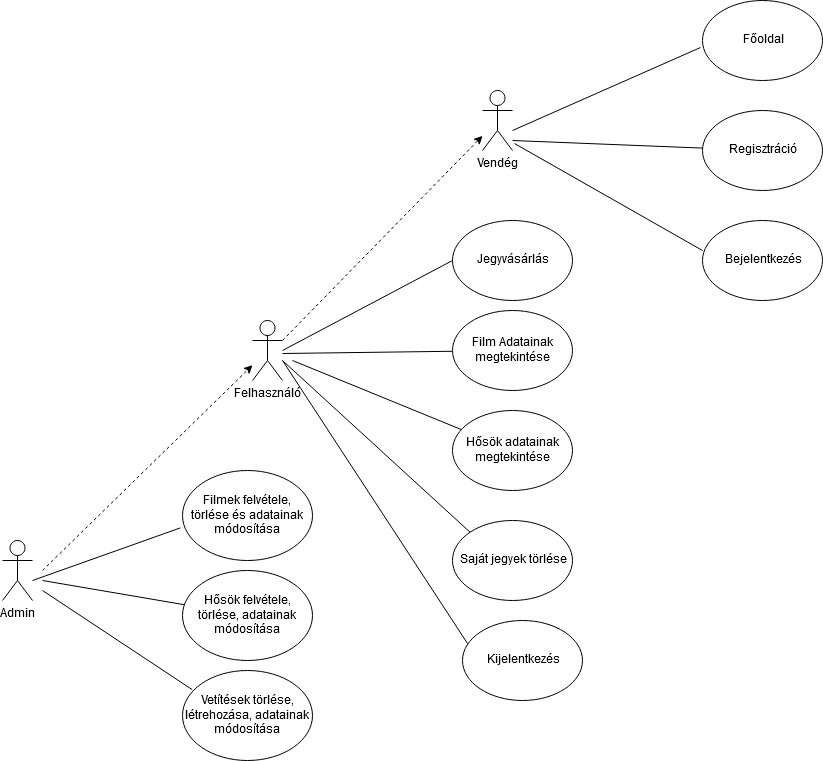

The diagram above was exported from draw.io. Its source (the exported page's mxGraphModel, read from the mxfile embedded in the PNG):
<mxGraphModel dx="2033" dy="739" grid="1" gridSize="10" guides="1" tooltips="1" connect="1" arrows="1" fold="1" page="1" pageScale="1" pageWidth="850" pageHeight="1100" math="0" shadow="0">
  <root>
    <mxCell id="0" />
    <mxCell id="1" parent="0" />
    <mxCell id="nKNpgyKuhfeif_YODPih-16" value="" style="endArrow=classic;dashed=1;html=1;endFill=1;strokeWidth=1;" edge="1" parent="1" target="nKNpgyKuhfeif_YODPih-1">
      <mxGeometry width="50" height="50" relative="1" as="geometry">
        <mxPoint x="200" y="390" as="sourcePoint" />
        <mxPoint x="250" y="340" as="targetPoint" />
      </mxGeometry>
    </mxCell>
    <mxCell id="nKNpgyKuhfeif_YODPih-1" value="&lt;div&gt;Vendég&lt;/div&gt;" style="shape=umlActor;verticalLabelPosition=bottom;labelBackgroundColor=#ffffff;verticalAlign=top;html=1;outlineConnect=0;" vertex="1" parent="1">
      <mxGeometry x="400" y="140" width="30" height="60" as="geometry" />
    </mxCell>
    <mxCell id="nKNpgyKuhfeif_YODPih-4" value="Főoldal" style="ellipse;whiteSpace=wrap;html=1;" vertex="1" parent="1">
      <mxGeometry x="620" y="50" width="120" height="80" as="geometry" />
    </mxCell>
    <mxCell id="nKNpgyKuhfeif_YODPih-5" value="Regisztráció" style="ellipse;whiteSpace=wrap;html=1;" vertex="1" parent="1">
      <mxGeometry x="620" y="160" width="120" height="80" as="geometry" />
    </mxCell>
    <mxCell id="nKNpgyKuhfeif_YODPih-6" value="Bejelentkezés" style="ellipse;whiteSpace=wrap;html=1;" vertex="1" parent="1">
      <mxGeometry x="620" y="270" width="120" height="80" as="geometry" />
    </mxCell>
    <mxCell id="nKNpgyKuhfeif_YODPih-11" value="" style="endArrow=none;html=1;entryX=-0.017;entryY=0.588;entryDx=0;entryDy=0;entryPerimeter=0;strokeWidth=1;" edge="1" parent="1" target="nKNpgyKuhfeif_YODPih-4">
      <mxGeometry width="50" height="50" relative="1" as="geometry">
        <mxPoint x="430" y="180" as="sourcePoint" />
        <mxPoint x="500" y="120" as="targetPoint" />
      </mxGeometry>
    </mxCell>
    <mxCell id="nKNpgyKuhfeif_YODPih-12" value="" style="endArrow=none;html=1;strokeWidth=1;" edge="1" parent="1">
      <mxGeometry width="50" height="50" relative="1" as="geometry">
        <mxPoint x="432" y="193" as="sourcePoint" />
        <mxPoint x="620" y="300" as="targetPoint" />
      </mxGeometry>
    </mxCell>
    <mxCell id="nKNpgyKuhfeif_YODPih-13" value="" style="endArrow=none;html=1;strokeWidth=1;" edge="1" parent="1" target="nKNpgyKuhfeif_YODPih-5">
      <mxGeometry width="50" height="50" relative="1" as="geometry">
        <mxPoint x="430" y="190" as="sourcePoint" />
        <mxPoint x="637.96" y="117.03999999999996" as="targetPoint" />
      </mxGeometry>
    </mxCell>
    <mxCell id="nKNpgyKuhfeif_YODPih-14" value="Felhasználó" style="shape=umlActor;verticalLabelPosition=bottom;labelBackgroundColor=#ffffff;verticalAlign=top;html=1;outlineConnect=0;" vertex="1" parent="1">
      <mxGeometry x="170" y="370" width="30" height="60" as="geometry" />
    </mxCell>
    <mxCell id="nKNpgyKuhfeif_YODPih-19" value="Jegyvásárlás" style="ellipse;whiteSpace=wrap;html=1;" vertex="1" parent="1">
      <mxGeometry x="370" y="270" width="120" height="80" as="geometry" />
    </mxCell>
    <mxCell id="nKNpgyKuhfeif_YODPih-20" value="Film Adatainak megtekintése" style="ellipse;whiteSpace=wrap;html=1;" vertex="1" parent="1">
      <mxGeometry x="370" y="360" width="120" height="80" as="geometry" />
    </mxCell>
    <mxCell id="nKNpgyKuhfeif_YODPih-21" value="Hősök adatainak megtekintése" style="ellipse;whiteSpace=wrap;html=1;" vertex="1" parent="1">
      <mxGeometry x="370" y="460" width="120" height="80" as="geometry" />
    </mxCell>
    <mxCell id="nKNpgyKuhfeif_YODPih-22" value="Saját jegyek törlése" style="ellipse;whiteSpace=wrap;html=1;strokeWidth=1;" vertex="1" parent="1">
      <mxGeometry x="370" y="570" width="120" height="80" as="geometry" />
    </mxCell>
    <mxCell id="nKNpgyKuhfeif_YODPih-28" value="" style="endArrow=none;html=1;strokeWidth=1;entryX=0;entryY=0.5;entryDx=0;entryDy=0;" edge="1" parent="1" target="nKNpgyKuhfeif_YODPih-19">
      <mxGeometry width="50" height="50" relative="1" as="geometry">
        <mxPoint x="200" y="400" as="sourcePoint" />
        <mxPoint x="260" y="380" as="targetPoint" />
      </mxGeometry>
    </mxCell>
    <mxCell id="nKNpgyKuhfeif_YODPih-29" value="" style="endArrow=none;html=1;strokeWidth=1;" edge="1" parent="1" target="nKNpgyKuhfeif_YODPih-20">
      <mxGeometry width="50" height="50" relative="1" as="geometry">
        <mxPoint x="200" y="403" as="sourcePoint" />
        <mxPoint x="380" y="320" as="targetPoint" />
      </mxGeometry>
    </mxCell>
    <mxCell id="nKNpgyKuhfeif_YODPih-30" value="" style="endArrow=none;html=1;strokeWidth=1;" edge="1" parent="1" target="nKNpgyKuhfeif_YODPih-21">
      <mxGeometry width="50" height="50" relative="1" as="geometry">
        <mxPoint x="210" y="410" as="sourcePoint" />
        <mxPoint x="390" y="330" as="targetPoint" />
      </mxGeometry>
    </mxCell>
    <mxCell id="nKNpgyKuhfeif_YODPih-31" value="" style="endArrow=none;html=1;strokeWidth=1;entryX=0;entryY=0;entryDx=0;entryDy=0;" edge="1" parent="1" target="nKNpgyKuhfeif_YODPih-22">
      <mxGeometry width="50" height="50" relative="1" as="geometry">
        <mxPoint x="200" y="410" as="sourcePoint" />
        <mxPoint x="400" y="340" as="targetPoint" />
      </mxGeometry>
    </mxCell>
    <mxCell id="nKNpgyKuhfeif_YODPih-32" value="Admin" style="shape=umlActor;verticalLabelPosition=bottom;labelBackgroundColor=#ffffff;verticalAlign=top;html=1;outlineConnect=0;strokeWidth=1;" vertex="1" parent="1">
      <mxGeometry x="-80" y="590" width="30" height="60" as="geometry" />
    </mxCell>
    <mxCell id="nKNpgyKuhfeif_YODPih-33" value="" style="endArrow=classic;dashed=1;html=1;strokeWidth=1;endFill=1;" edge="1" parent="1" target="nKNpgyKuhfeif_YODPih-14">
      <mxGeometry width="50" height="50" relative="1" as="geometry">
        <mxPoint x="-40" y="620" as="sourcePoint" />
        <mxPoint x="10" y="525" as="targetPoint" />
      </mxGeometry>
    </mxCell>
    <mxCell id="nKNpgyKuhfeif_YODPih-34" value="Filmek felvétele, törlése és adatainak módosítása" style="ellipse;whiteSpace=wrap;html=1;strokeWidth=1;" vertex="1" parent="1">
      <mxGeometry x="100" y="520" width="130" height="90" as="geometry" />
    </mxCell>
    <mxCell id="nKNpgyKuhfeif_YODPih-35" value="Hősök felvétele, törlése, adatainak módosítása" style="ellipse;whiteSpace=wrap;html=1;strokeWidth=1;" vertex="1" parent="1">
      <mxGeometry x="100" y="620" width="130" height="90" as="geometry" />
    </mxCell>
    <mxCell id="nKNpgyKuhfeif_YODPih-36" value="Vetítések törlése, létrehozása, adatainak módosítása" style="ellipse;whiteSpace=wrap;html=1;strokeWidth=1;" vertex="1" parent="1">
      <mxGeometry x="100" y="720" width="130" height="90" as="geometry" />
    </mxCell>
    <mxCell id="nKNpgyKuhfeif_YODPih-37" value="" style="endArrow=none;html=1;strokeWidth=1;entryX=-0.017;entryY=0.638;entryDx=0;entryDy=0;entryPerimeter=0;" edge="1" parent="1" target="nKNpgyKuhfeif_YODPih-34">
      <mxGeometry width="50" height="50" relative="1" as="geometry">
        <mxPoint x="-50" y="630" as="sourcePoint" />
        <mxPoint y="590" as="targetPoint" />
      </mxGeometry>
    </mxCell>
    <mxCell id="nKNpgyKuhfeif_YODPih-38" value="" style="endArrow=none;html=1;strokeWidth=1;" edge="1" parent="1" target="nKNpgyKuhfeif_YODPih-35">
      <mxGeometry width="50" height="50" relative="1" as="geometry">
        <mxPoint x="-40" y="630" as="sourcePoint" />
        <mxPoint x="107.96000000000004" y="581.04" as="targetPoint" />
      </mxGeometry>
    </mxCell>
    <mxCell id="nKNpgyKuhfeif_YODPih-39" value="" style="endArrow=none;html=1;strokeWidth=1;entryX=0.075;entryY=0.213;entryDx=0;entryDy=0;entryPerimeter=0;" edge="1" parent="1" target="nKNpgyKuhfeif_YODPih-36">
      <mxGeometry width="50" height="50" relative="1" as="geometry">
        <mxPoint x="-40" y="640" as="sourcePoint" />
        <mxPoint x="100" y="730" as="targetPoint" />
      </mxGeometry>
    </mxCell>
    <mxCell id="nKNpgyKuhfeif_YODPih-40" value="Kijelentkezés" style="ellipse;whiteSpace=wrap;html=1;strokeWidth=1;" vertex="1" parent="1">
      <mxGeometry x="380" y="670" width="120" height="80" as="geometry" />
    </mxCell>
    <mxCell id="nKNpgyKuhfeif_YODPih-41" value="" style="endArrow=none;html=1;strokeWidth=1;entryX=0.042;entryY=0.288;entryDx=0;entryDy=0;entryPerimeter=0;" edge="1" parent="1" target="nKNpgyKuhfeif_YODPih-40">
      <mxGeometry width="50" height="50" relative="1" as="geometry">
        <mxPoint x="200" y="410" as="sourcePoint" />
        <mxPoint x="390" y="700" as="targetPoint" />
      </mxGeometry>
    </mxCell>
  </root>
</mxGraphModel>